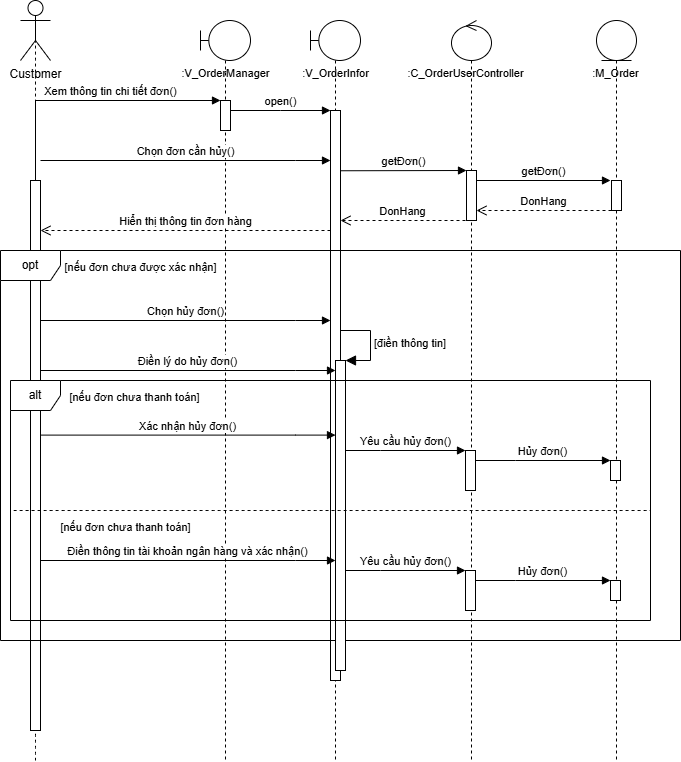

The diagram above was exported from draw.io. Its source (the exported page's mxGraphModel, read from the mxfile embedded in the PNG):
<mxGraphModel dx="601" dy="522" grid="1" gridSize="10" guides="1" tooltips="1" connect="1" arrows="1" fold="1" page="1" pageScale="1" pageWidth="850" pageHeight="1100" math="0" shadow="0">
  <root>
    <mxCell id="0" />
    <mxCell id="1" parent="0" />
    <mxCell id="AwCOFO0XfSCmwiMJdX47-26" value="" style="shape=umlLifeline;perimeter=lifelinePerimeter;whiteSpace=wrap;html=1;container=1;dropTarget=0;collapsible=0;recursiveResize=0;outlineConnect=0;portConstraint=eastwest;newEdgeStyle={&quot;curved&quot;:0,&quot;rounded&quot;:0};participant=umlBoundary;" parent="1" vertex="1">
      <mxGeometry x="510" y="520" width="50" height="740" as="geometry" />
    </mxCell>
    <mxCell id="AwCOFO0XfSCmwiMJdX47-27" value="" style="html=1;points=[];perimeter=orthogonalPerimeter;outlineConnect=0;targetShapes=umlLifeline;portConstraint=eastwest;newEdgeStyle={&quot;edgeStyle&quot;:&quot;elbowEdgeStyle&quot;,&quot;elbow&quot;:&quot;vertical&quot;,&quot;curved&quot;:0,&quot;rounded&quot;:0};" parent="AwCOFO0XfSCmwiMJdX47-26" vertex="1">
      <mxGeometry x="20" y="80" width="10" height="30" as="geometry" />
    </mxCell>
    <mxCell id="AwCOFO0XfSCmwiMJdX47-28" value="" style="shape=umlLifeline;perimeter=lifelinePerimeter;whiteSpace=wrap;html=1;container=1;dropTarget=0;collapsible=0;recursiveResize=0;outlineConnect=0;portConstraint=eastwest;newEdgeStyle={&quot;curved&quot;:0,&quot;rounded&quot;:0};participant=umlEntity;" parent="1" vertex="1">
      <mxGeometry x="906" y="520" width="40" height="740" as="geometry" />
    </mxCell>
    <mxCell id="AwCOFO0XfSCmwiMJdX47-29" value="" style="html=1;points=[];perimeter=orthogonalPerimeter;outlineConnect=0;targetShapes=umlLifeline;portConstraint=eastwest;newEdgeStyle={&quot;edgeStyle&quot;:&quot;elbowEdgeStyle&quot;,&quot;elbow&quot;:&quot;vertical&quot;,&quot;curved&quot;:0,&quot;rounded&quot;:0};" parent="AwCOFO0XfSCmwiMJdX47-28" vertex="1">
      <mxGeometry x="15" y="160" width="10" height="30" as="geometry" />
    </mxCell>
    <mxCell id="AwCOFO0XfSCmwiMJdX47-31" value="" style="shape=umlLifeline;perimeter=lifelinePerimeter;whiteSpace=wrap;html=1;container=1;dropTarget=0;collapsible=0;recursiveResize=0;outlineConnect=0;portConstraint=eastwest;newEdgeStyle={&quot;curved&quot;:0,&quot;rounded&quot;:0};participant=umlControl;" parent="1" vertex="1">
      <mxGeometry x="761" y="520" width="40" height="740" as="geometry" />
    </mxCell>
    <mxCell id="AwCOFO0XfSCmwiMJdX47-32" value="" style="html=1;points=[];perimeter=orthogonalPerimeter;outlineConnect=0;targetShapes=umlLifeline;portConstraint=eastwest;newEdgeStyle={&quot;edgeStyle&quot;:&quot;elbowEdgeStyle&quot;,&quot;elbow&quot;:&quot;vertical&quot;,&quot;curved&quot;:0,&quot;rounded&quot;:0};" parent="AwCOFO0XfSCmwiMJdX47-31" vertex="1">
      <mxGeometry x="15" y="150" width="10" height="50" as="geometry" />
    </mxCell>
    <mxCell id="AwCOFO0XfSCmwiMJdX47-33" value="Customer" style="shape=umlActor;verticalLabelPosition=bottom;verticalAlign=top;html=1;" parent="1" vertex="1">
      <mxGeometry x="330" y="500" width="30" height="60" as="geometry" />
    </mxCell>
    <mxCell id="AwCOFO0XfSCmwiMJdX47-34" value="" style="endArrow=none;dashed=1;html=1;rounded=0;fontSize=12;startSize=8;endSize=8;curved=1;entryX=0.5;entryY=0.5;entryDx=0;entryDy=0;entryPerimeter=0;" parent="1" source="AwCOFO0XfSCmwiMJdX47-36" target="AwCOFO0XfSCmwiMJdX47-33" edge="1">
      <mxGeometry width="50" height="50" relative="1" as="geometry">
        <mxPoint x="395" y="1245.6922795222356" as="sourcePoint" />
        <mxPoint x="520" y="650" as="targetPoint" />
      </mxGeometry>
    </mxCell>
    <mxCell id="AwCOFO0XfSCmwiMJdX47-35" value="" style="endArrow=none;dashed=1;html=1;rounded=0;fontSize=12;startSize=8;endSize=8;curved=1;entryX=0.5;entryY=0.5;entryDx=0;entryDy=0;entryPerimeter=0;" parent="1" target="AwCOFO0XfSCmwiMJdX47-36" edge="1">
      <mxGeometry width="50" height="50" relative="1" as="geometry">
        <mxPoint x="345" y="1260" as="sourcePoint" />
        <mxPoint x="345" y="530" as="targetPoint" />
      </mxGeometry>
    </mxCell>
    <mxCell id="AwCOFO0XfSCmwiMJdX47-36" value="" style="html=1;points=[];perimeter=orthogonalPerimeter;outlineConnect=0;targetShapes=umlLifeline;portConstraint=eastwest;newEdgeStyle={&quot;edgeStyle&quot;:&quot;elbowEdgeStyle&quot;,&quot;elbow&quot;:&quot;vertical&quot;,&quot;curved&quot;:0,&quot;rounded&quot;:0};" parent="1" vertex="1">
      <mxGeometry x="340" y="680" width="10" height="550" as="geometry" />
    </mxCell>
    <mxCell id="AwCOFO0XfSCmwiMJdX47-37" value="&lt;font style=&quot;font-size: 11px;&quot;&gt;:V_OrderManager&lt;/font&gt;" style="text;html=1;align=center;verticalAlign=middle;resizable=0;points=[];autosize=1;strokeColor=none;fillColor=none;fontSize=16;" parent="1" vertex="1">
      <mxGeometry x="480" y="556" width="110" height="30" as="geometry" />
    </mxCell>
    <mxCell id="AwCOFO0XfSCmwiMJdX47-38" value="Xem thông tin chi tiết đơn()" style="html=1;verticalAlign=bottom;endArrow=block;edgeStyle=elbowEdgeStyle;elbow=vertical;curved=0;rounded=0;" parent="1" source="AwCOFO0XfSCmwiMJdX47-36" target="AwCOFO0XfSCmwiMJdX47-27" edge="1">
      <mxGeometry x="0.1698" relative="1" as="geometry">
        <mxPoint x="400" y="600" as="sourcePoint" />
        <Array as="points">
          <mxPoint x="485" y="600" />
        </Array>
        <mxPoint x="570" y="600" as="targetPoint" />
        <mxPoint as="offset" />
      </mxGeometry>
    </mxCell>
    <mxCell id="AwCOFO0XfSCmwiMJdX47-39" value="" style="shape=umlLifeline;perimeter=lifelinePerimeter;whiteSpace=wrap;html=1;container=1;dropTarget=0;collapsible=0;recursiveResize=0;outlineConnect=0;portConstraint=eastwest;newEdgeStyle={&quot;curved&quot;:0,&quot;rounded&quot;:0};participant=umlBoundary;" parent="1" vertex="1">
      <mxGeometry x="620" y="520" width="50" height="740" as="geometry" />
    </mxCell>
    <mxCell id="AwCOFO0XfSCmwiMJdX47-40" value="" style="html=1;points=[];perimeter=orthogonalPerimeter;outlineConnect=0;targetShapes=umlLifeline;portConstraint=eastwest;newEdgeStyle={&quot;edgeStyle&quot;:&quot;elbowEdgeStyle&quot;,&quot;elbow&quot;:&quot;vertical&quot;,&quot;curved&quot;:0,&quot;rounded&quot;:0};" parent="AwCOFO0XfSCmwiMJdX47-39" vertex="1">
      <mxGeometry x="20" y="90" width="10" height="570" as="geometry" />
    </mxCell>
    <mxCell id="AwCOFO0XfSCmwiMJdX47-41" value="&lt;font style=&quot;font-size: 11px;&quot;&gt;:V_OrderInfor&lt;/font&gt;" style="text;html=1;align=center;verticalAlign=middle;resizable=0;points=[];autosize=1;strokeColor=none;fillColor=none;fontSize=16;" parent="1" vertex="1">
      <mxGeometry x="600" y="556" width="90" height="30" as="geometry" />
    </mxCell>
    <mxCell id="AwCOFO0XfSCmwiMJdX47-42" value="open()" style="html=1;verticalAlign=bottom;endArrow=block;edgeStyle=elbowEdgeStyle;elbow=vertical;curved=0;rounded=0;" parent="1" target="AwCOFO0XfSCmwiMJdX47-40" edge="1">
      <mxGeometry relative="1" as="geometry">
        <mxPoint x="540" y="610" as="sourcePoint" />
        <Array as="points">
          <mxPoint x="590" y="610" />
        </Array>
        <mxPoint x="720" y="610" as="targetPoint" />
      </mxGeometry>
    </mxCell>
    <mxCell id="AwCOFO0XfSCmwiMJdX47-43" value="Chọn đơn cần hủy()" style="html=1;verticalAlign=bottom;endArrow=block;edgeStyle=elbowEdgeStyle;elbow=vertical;curved=0;rounded=0;" parent="1" edge="1">
      <mxGeometry x="-0.0016" relative="1" as="geometry">
        <mxPoint x="350" y="660" as="sourcePoint" />
        <Array as="points">
          <mxPoint x="605" y="660" />
        </Array>
        <mxPoint x="640" y="660" as="targetPoint" />
        <mxPoint as="offset" />
      </mxGeometry>
    </mxCell>
    <mxCell id="AwCOFO0XfSCmwiMJdX47-44" value="&lt;font style=&quot;font-size: 11px;&quot;&gt;:C_OrderUserController&lt;/font&gt;" style="text;html=1;align=center;verticalAlign=middle;resizable=0;points=[];autosize=1;strokeColor=none;fillColor=none;fontSize=16;" parent="1" vertex="1">
      <mxGeometry x="705" y="556" width="140" height="30" as="geometry" />
    </mxCell>
    <mxCell id="AwCOFO0XfSCmwiMJdX47-45" value="&lt;font style=&quot;font-size: 11px;&quot;&gt;:&lt;font style=&quot;&quot;&gt;M_Order&lt;/font&gt;&lt;/font&gt;" style="text;html=1;align=center;verticalAlign=middle;resizable=0;points=[];autosize=1;strokeColor=none;fillColor=none;fontSize=16;" parent="1" vertex="1">
      <mxGeometry x="890" y="556" width="70" height="30" as="geometry" />
    </mxCell>
    <mxCell id="AwCOFO0XfSCmwiMJdX47-46" value="&lt;span style=&quot;font-size: 11px;&quot;&gt;DonHang&lt;/span&gt;" style="html=1;verticalAlign=bottom;endArrow=open;dashed=1;endSize=8;curved=0;rounded=0;fontSize=12;" parent="1" edge="1">
      <mxGeometry relative="1" as="geometry">
        <mxPoint x="921" y="710" as="sourcePoint" />
        <mxPoint x="786" y="710" as="targetPoint" />
      </mxGeometry>
    </mxCell>
    <mxCell id="AwCOFO0XfSCmwiMJdX47-47" value="getĐơn()" style="html=1;verticalAlign=bottom;endArrow=block;edgeStyle=elbowEdgeStyle;elbow=vertical;curved=0;rounded=0;" parent="1" edge="1">
      <mxGeometry x="-0.0027" relative="1" as="geometry">
        <mxPoint x="650" y="670.26" as="sourcePoint" />
        <Array as="points" />
        <mxPoint x="776" y="669.9991304347826" as="targetPoint" />
        <mxPoint as="offset" />
      </mxGeometry>
    </mxCell>
    <mxCell id="AwCOFO0XfSCmwiMJdX47-48" value="getĐơn()" style="html=1;verticalAlign=bottom;endArrow=block;edgeStyle=elbowEdgeStyle;elbow=vertical;curved=0;rounded=0;" parent="1" edge="1">
      <mxGeometry x="-0.0027" relative="1" as="geometry">
        <mxPoint x="786" y="680.0013043478261" as="sourcePoint" />
        <Array as="points" />
        <mxPoint x="920" y="680" as="targetPoint" />
        <mxPoint as="offset" />
      </mxGeometry>
    </mxCell>
    <mxCell id="AwCOFO0XfSCmwiMJdX47-49" value="&lt;span style=&quot;font-size: 11px;&quot;&gt;DonHang&lt;/span&gt;" style="html=1;verticalAlign=bottom;endArrow=open;dashed=1;endSize=8;curved=0;rounded=0;fontSize=12;" parent="1" edge="1">
      <mxGeometry relative="1" as="geometry">
        <mxPoint x="775" y="720" as="sourcePoint" />
        <mxPoint x="650" y="720" as="targetPoint" />
      </mxGeometry>
    </mxCell>
    <mxCell id="AwCOFO0XfSCmwiMJdX47-50" value="opt" style="shape=umlFrame;whiteSpace=wrap;html=1;pointerEvents=0;recursiveResize=0;container=1;collapsible=0;width=60;height=30;" parent="1" vertex="1">
      <mxGeometry x="310" y="750" width="680" height="390" as="geometry" />
    </mxCell>
    <mxCell id="AwCOFO0XfSCmwiMJdX47-51" value="Chọn hủy đơn()" style="html=1;verticalAlign=bottom;endArrow=block;edgeStyle=elbowEdgeStyle;elbow=vertical;curved=0;rounded=0;" parent="AwCOFO0XfSCmwiMJdX47-50" edge="1">
      <mxGeometry x="-0.0016" relative="1" as="geometry">
        <mxPoint x="40" y="70" as="sourcePoint" />
        <Array as="points">
          <mxPoint x="295" y="70" />
        </Array>
        <mxPoint x="330" y="70" as="targetPoint" />
        <mxPoint as="offset" />
      </mxGeometry>
    </mxCell>
    <mxCell id="AwCOFO0XfSCmwiMJdX47-52" value="Điền lý do hủy đơn()" style="html=1;verticalAlign=bottom;endArrow=block;edgeStyle=elbowEdgeStyle;elbow=vertical;curved=0;rounded=0;" parent="AwCOFO0XfSCmwiMJdX47-50" edge="1">
      <mxGeometry x="-0.0016" relative="1" as="geometry">
        <mxPoint x="40" y="120" as="sourcePoint" />
        <Array as="points">
          <mxPoint x="295" y="120" />
        </Array>
        <mxPoint x="335" y="120" as="targetPoint" />
        <mxPoint as="offset" />
      </mxGeometry>
    </mxCell>
    <mxCell id="AwCOFO0XfSCmwiMJdX47-53" value="" style="html=1;points=[[0,0,0,0,5],[0,1,0,0,-5],[1,0,0,0,5],[1,1,0,0,-5]];perimeter=orthogonalPerimeter;outlineConnect=0;targetShapes=umlLifeline;portConstraint=eastwest;newEdgeStyle={&quot;curved&quot;:0,&quot;rounded&quot;:0};" parent="AwCOFO0XfSCmwiMJdX47-50" vertex="1">
      <mxGeometry x="335" y="110" width="10" height="310" as="geometry" />
    </mxCell>
    <mxCell id="AwCOFO0XfSCmwiMJdX47-54" value="&lt;font style=&quot;font-size: 11px;&quot;&gt;[điền thông tin]&lt;/font&gt;" style="html=1;align=left;spacingLeft=2;endArrow=block;rounded=0;edgeStyle=orthogonalEdgeStyle;curved=0;rounded=0;fontSize=12;startSize=8;endSize=8;" parent="AwCOFO0XfSCmwiMJdX47-50" target="AwCOFO0XfSCmwiMJdX47-53" edge="1">
      <mxGeometry relative="1" as="geometry">
        <mxPoint x="340" y="80" as="sourcePoint" />
        <Array as="points">
          <mxPoint x="370" y="110" />
        </Array>
      </mxGeometry>
    </mxCell>
    <mxCell id="AwCOFO0XfSCmwiMJdX47-62" value="&lt;font style=&quot;font-size: 11px;&quot;&gt;[nếu đơn chưa được xác nhận]&lt;/font&gt;" style="text;html=1;align=center;verticalAlign=middle;resizable=0;points=[];autosize=1;strokeColor=none;fillColor=none;fontSize=16;" parent="AwCOFO0XfSCmwiMJdX47-50" vertex="1">
      <mxGeometry x="50" width="180" height="30" as="geometry" />
    </mxCell>
    <mxCell id="AwCOFO0XfSCmwiMJdX47-64" value="alt" style="shape=umlFrame;whiteSpace=wrap;html=1;pointerEvents=0;recursiveResize=0;container=1;collapsible=0;width=50;height=30;" parent="AwCOFO0XfSCmwiMJdX47-50" vertex="1">
      <mxGeometry x="10" y="130" width="640" height="240" as="geometry" />
    </mxCell>
    <mxCell id="AwCOFO0XfSCmwiMJdX47-65" value="&lt;font style=&quot;font-size: 11px;&quot;&gt;[nếu đơn chưa thanh toán]&lt;/font&gt;" style="text;html=1;align=center;verticalAlign=middle;resizable=0;points=[];autosize=1;strokeColor=none;fillColor=none;fontSize=16;" parent="AwCOFO0XfSCmwiMJdX47-64" vertex="1">
      <mxGeometry x="49" width="150" height="30" as="geometry" />
    </mxCell>
    <mxCell id="AwCOFO0XfSCmwiMJdX47-68" value="Xác nhận hủy đơn()" style="html=1;verticalAlign=bottom;endArrow=block;edgeStyle=elbowEdgeStyle;elbow=vertical;curved=0;rounded=0;" parent="AwCOFO0XfSCmwiMJdX47-64" edge="1">
      <mxGeometry x="-0.0016" relative="1" as="geometry">
        <mxPoint x="30" y="54.60000000000002" as="sourcePoint" />
        <Array as="points">
          <mxPoint x="285" y="54.60000000000002" />
        </Array>
        <mxPoint x="325" y="54.60000000000002" as="targetPoint" />
        <mxPoint as="offset" />
      </mxGeometry>
    </mxCell>
    <mxCell id="AwCOFO0XfSCmwiMJdX47-69" value="" style="html=1;points=[];perimeter=orthogonalPerimeter;outlineConnect=0;targetShapes=umlLifeline;portConstraint=eastwest;newEdgeStyle={&quot;edgeStyle&quot;:&quot;elbowEdgeStyle&quot;,&quot;elbow&quot;:&quot;vertical&quot;,&quot;curved&quot;:0,&quot;rounded&quot;:0};" parent="AwCOFO0XfSCmwiMJdX47-64" vertex="1">
      <mxGeometry x="455" y="70" width="10" height="40" as="geometry" />
    </mxCell>
    <mxCell id="AwCOFO0XfSCmwiMJdX47-71" value="Hủy đơn()" style="html=1;verticalAlign=bottom;endArrow=block;edgeStyle=elbowEdgeStyle;elbow=vertical;curved=0;rounded=0;" parent="AwCOFO0XfSCmwiMJdX47-64" source="AwCOFO0XfSCmwiMJdX47-69" target="AwCOFO0XfSCmwiMJdX47-72" edge="1">
      <mxGeometry x="-0.0016" relative="1" as="geometry">
        <mxPoint x="470" y="80" as="sourcePoint" />
        <Array as="points">
          <mxPoint x="505" y="80" />
        </Array>
        <mxPoint x="590" y="80" as="targetPoint" />
        <mxPoint as="offset" />
      </mxGeometry>
    </mxCell>
    <mxCell id="AwCOFO0XfSCmwiMJdX47-72" value="" style="html=1;points=[];perimeter=orthogonalPerimeter;outlineConnect=0;targetShapes=umlLifeline;portConstraint=eastwest;newEdgeStyle={&quot;edgeStyle&quot;:&quot;elbowEdgeStyle&quot;,&quot;elbow&quot;:&quot;vertical&quot;,&quot;curved&quot;:0,&quot;rounded&quot;:0};" parent="AwCOFO0XfSCmwiMJdX47-64" vertex="1">
      <mxGeometry x="600" y="80" width="10" height="20" as="geometry" />
    </mxCell>
    <mxCell id="AwCOFO0XfSCmwiMJdX47-88" value="&lt;font style=&quot;font-size: 11px;&quot;&gt;[nếu đơn chưa thanh toán]&lt;/font&gt;" style="text;html=1;align=center;verticalAlign=middle;resizable=0;points=[];autosize=1;strokeColor=none;fillColor=none;fontSize=16;" parent="AwCOFO0XfSCmwiMJdX47-64" vertex="1">
      <mxGeometry x="40" y="130" width="150" height="30" as="geometry" />
    </mxCell>
    <mxCell id="AwCOFO0XfSCmwiMJdX47-73" value="" style="endArrow=none;dashed=1;html=1;rounded=0;fontSize=12;startSize=8;endSize=8;curved=1;exitX=0.002;exitY=0.663;exitDx=0;exitDy=0;exitPerimeter=0;entryX=0.997;entryY=0.663;entryDx=0;entryDy=0;entryPerimeter=0;" parent="AwCOFO0XfSCmwiMJdX47-64" edge="1">
      <mxGeometry width="50" height="50" relative="1" as="geometry">
        <mxPoint x="3.1999999999999726" y="130.0000000000001" as="sourcePoint" />
        <mxPoint x="639.9999999999999" y="130.0000000000001" as="targetPoint" />
      </mxGeometry>
    </mxCell>
    <mxCell id="AwCOFO0XfSCmwiMJdX47-89" value="Điền thông tin tài khoản ngân hàng và xác nhận()" style="html=1;verticalAlign=bottom;endArrow=block;edgeStyle=elbowEdgeStyle;elbow=vertical;curved=0;rounded=0;" parent="AwCOFO0XfSCmwiMJdX47-64" edge="1">
      <mxGeometry x="-0.0016" relative="1" as="geometry">
        <mxPoint x="30" y="180" as="sourcePoint" />
        <Array as="points">
          <mxPoint x="285" y="180" />
        </Array>
        <mxPoint x="325" y="180" as="targetPoint" />
        <mxPoint as="offset" />
      </mxGeometry>
    </mxCell>
    <mxCell id="AwCOFO0XfSCmwiMJdX47-90" value="" style="html=1;points=[];perimeter=orthogonalPerimeter;outlineConnect=0;targetShapes=umlLifeline;portConstraint=eastwest;newEdgeStyle={&quot;edgeStyle&quot;:&quot;elbowEdgeStyle&quot;,&quot;elbow&quot;:&quot;vertical&quot;,&quot;curved&quot;:0,&quot;rounded&quot;:0};" parent="AwCOFO0XfSCmwiMJdX47-64" vertex="1">
      <mxGeometry x="455" y="190" width="10" height="40" as="geometry" />
    </mxCell>
    <mxCell id="AwCOFO0XfSCmwiMJdX47-91" value="Yêu cầu hủy đơn()" style="html=1;verticalAlign=bottom;endArrow=block;edgeStyle=elbowEdgeStyle;elbow=vertical;curved=0;rounded=0;" parent="AwCOFO0XfSCmwiMJdX47-64" edge="1">
      <mxGeometry x="-0.0016" relative="1" as="geometry">
        <mxPoint x="335" y="190" as="sourcePoint" />
        <Array as="points">
          <mxPoint x="370" y="190" />
        </Array>
        <mxPoint x="455" y="190" as="targetPoint" />
        <mxPoint as="offset" />
      </mxGeometry>
    </mxCell>
    <mxCell id="AwCOFO0XfSCmwiMJdX47-92" value="" style="html=1;points=[];perimeter=orthogonalPerimeter;outlineConnect=0;targetShapes=umlLifeline;portConstraint=eastwest;newEdgeStyle={&quot;edgeStyle&quot;:&quot;elbowEdgeStyle&quot;,&quot;elbow&quot;:&quot;vertical&quot;,&quot;curved&quot;:0,&quot;rounded&quot;:0};" parent="AwCOFO0XfSCmwiMJdX47-64" vertex="1">
      <mxGeometry x="600" y="200" width="10" height="20" as="geometry" />
    </mxCell>
    <mxCell id="AwCOFO0XfSCmwiMJdX47-93" value="Hủy đơn()" style="html=1;verticalAlign=bottom;endArrow=block;edgeStyle=elbowEdgeStyle;elbow=vertical;curved=0;rounded=0;" parent="AwCOFO0XfSCmwiMJdX47-64" edge="1">
      <mxGeometry x="-0.0016" relative="1" as="geometry">
        <mxPoint x="465" y="200" as="sourcePoint" />
        <Array as="points">
          <mxPoint x="505" y="200" />
        </Array>
        <mxPoint x="600" y="200" as="targetPoint" />
        <mxPoint as="offset" />
      </mxGeometry>
    </mxCell>
    <mxCell id="AwCOFO0XfSCmwiMJdX47-70" value="Yêu cầu hủy đơn()" style="html=1;verticalAlign=bottom;endArrow=block;edgeStyle=elbowEdgeStyle;elbow=vertical;curved=0;rounded=0;" parent="AwCOFO0XfSCmwiMJdX47-50" source="AwCOFO0XfSCmwiMJdX47-53" target="AwCOFO0XfSCmwiMJdX47-69" edge="1">
      <mxGeometry x="-0.0016" relative="1" as="geometry">
        <mxPoint x="370" y="200" as="sourcePoint" />
        <Array as="points">
          <mxPoint x="380" y="200" />
        </Array>
        <mxPoint x="420" y="200" as="targetPoint" />
        <mxPoint as="offset" />
      </mxGeometry>
    </mxCell>
    <mxCell id="AwCOFO0XfSCmwiMJdX47-63" value="&lt;span style=&quot;font-size: 11px;&quot;&gt;Hiển thị thông tin đơn hàng&lt;/span&gt;" style="html=1;verticalAlign=bottom;endArrow=open;dashed=1;endSize=8;curved=0;rounded=0;fontSize=12;" parent="1" source="AwCOFO0XfSCmwiMJdX47-40" edge="1">
      <mxGeometry relative="1" as="geometry">
        <mxPoint x="475" y="730" as="sourcePoint" />
        <mxPoint x="350" y="730" as="targetPoint" />
      </mxGeometry>
    </mxCell>
  </root>
</mxGraphModel>